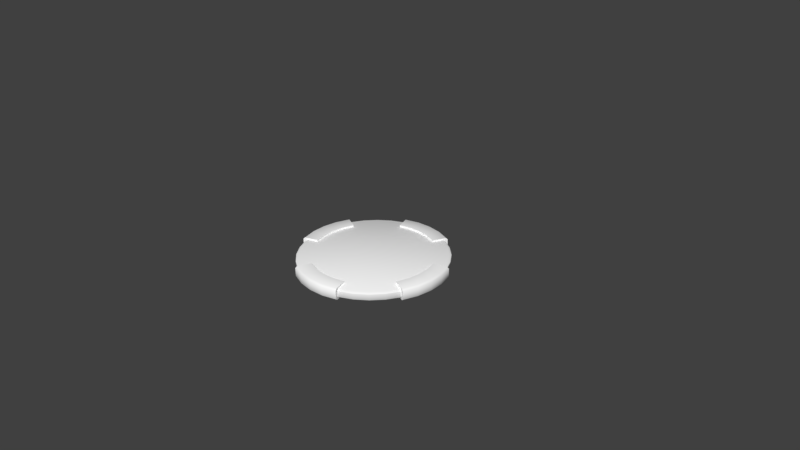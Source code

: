 # Source: platform.blend  (saved by Blender 2.77.0; exported with 4.5.12 LTS)
import bpy
from mathutils import Matrix  # noqa: F401  (used for matrix-valued properties, if any)

bpy.ops.wm.read_factory_settings(use_empty=True)
scene = bpy.context.scene
scene.name = 'Scene'

# ---- collections
col_collection_1 = bpy.data.collections.new('Collection 1'); scene.collection.children.link(col_collection_1)

# ---- materials (node trees are filled in below, after node groups)
mat_mat_platform = bpy.data.materials.new('mat-platform')
mat_mat_platform.alpha_threshold = 0.0
mat_mat_platform.use_transparent_shadow = False
mat_mat_platform.diffuse_color = (1.0, 1.0, 1.0, 1.0)
mat_mat_platform.specular_color = (0.02539, 0.02539, 0.02539)
mat_mat_platform.roughness = 0.5
mat_mat_platform.specular_intensity = 1.0

# ---- node groups
ng_auto_smooth = bpy.data.node_groups.new('Auto Smooth', 'GeometryNodeTree')
_s = ng_auto_smooth.interface.new_socket(name='Geometry', in_out='OUTPUT', socket_type='NodeSocketGeometry')
_s = ng_auto_smooth.interface.new_socket(name='Geometry', in_out='INPUT', socket_type='NodeSocketGeometry')
_s = ng_auto_smooth.interface.new_socket(name='Angle', in_out='INPUT', socket_type='NodeSocketFloat')
_s.subtype = 'ANGLE'
_s.min_value = 0.0
_s.max_value = 3.142
ng_auto_smooth.is_modifier = True
_N = ng_auto_smooth.nodes; _L = ng_auto_smooth.links
n0 = _N.new('NodeGroupOutput'); n0.name = 'Group Output'; n0.location = (480, -100)
n1 = _N.new('NodeGroupInput'); n1.name = 'Group Input'; n1.location = (-420, -300)
n2 = _N.new('NodeGroupInput'); n2.name = 'Group Input.001'; n2.location = (-60, -100)
n3 = _N.new('GeometryNodeSetShadeSmooth'); n3.name = 'Set Shade Smooth'; n3.location = (120, -100)
n3.domain = 'EDGE'
n4 = _N.new('GeometryNodeSetShadeSmooth'); n4.name = 'Set Shade Smooth.001'; n4.location = (300, -100)
n5 = _N.new('GeometryNodeInputMeshEdgeAngle'); n5.name = 'Edge Angle'; n5.location = (-420, -220)
n6 = _N.new('GeometryNodeInputEdgeSmooth'); n6.name = 'Is Edge Smooth'; n6.location = (-60, -160)
n7 = _N.new('GeometryNodeInputShadeSmooth'); n7.name = 'Is Face Smooth'; n7.location = (-240, -340)
n8 = _N.new('FunctionNodeBooleanMath'); n8.name = 'Boolean Math'; n8.location = (-60, -220)
n9 = _N.new('FunctionNodeCompare'); n9.name = 'Compare'; n9.location = (-240, -180)
n9.operation = 'LESS_EQUAL'
_L.new(n5.outputs[0], n9.inputs[0])
_L.new(n4.outputs[0], n0.inputs[0])
_L.new(n1.outputs[1], n9.inputs[1])
_L.new(n9.outputs[0], n8.inputs[0])
_L.new(n7.outputs[0], n8.inputs[1])
_L.new(n2.outputs[0], n3.inputs[0])
_L.new(n6.outputs[0], n3.inputs[1])
_L.new(n3.outputs[0], n4.inputs[0])
_L.new(n8.outputs[0], n3.inputs[2])
n0.is_active_output = True

# ---- material node trees

# ---- world
world_world = bpy.data.worlds.new('World'); scene.world = world_world
world_world.color = (0.05088, 0.05088, 0.05088)
world_world.use_sun_shadow = False
world_world.sun_shadow_jitter_overblur = 0.0
world_world.cycles.sampling_method = 'MANUAL'

# ---- cameras
cam_camera = bpy.data.cameras.new('Camera')
cam_camera.clip_end = 100.0
cam_camera.lens = 35.0
cam_camera.sensor_width = 32.0
cam_camera.sensor_height = 18.0
cam_camera.ortho_scale = 7.314
cam_camera.dof.focus_distance = 0.0
cam_camera.dof.aperture_fstop = 128.0

# ---- meshes
me_platform = bpy.data.meshes.new('platform')
me_platform.from_pydata([(-0.1906, 0.9581, -0.1016), (-2.482e-07, 0.9769, -0.1016), (1.0, 1.939e-06, -0.08394), (-0.3738, 0.9025, -0.1016), (-0.5427, 0.8123, -0.1016), (-0.6908, 0.6908, -0.1016), (-0.8123, 0.5427, -0.1016), (-0.9025, 0.3738, -0.1016), (-0.9581, 0.1906, -0.1016), (-0.9769, 4.485e-07, -0.1016), (-0.9581, -0.1906, -0.1016), (-0.9025, -0.3738, -0.1016), (-0.8123, -0.5427, -0.1016), (-0.6908, -0.6908, -0.1016), (-0.5427, -0.8123, -0.1016), (-0.3738, -0.9025, -0.1016), (-0.1906, -0.9581, -0.1016), (6.601e-07, -0.9769, -0.1016), (0.1906, -0.9581, -0.1016), (0.3738, -0.9025, -0.1016), (0.5427, -0.8123, -0.1016), (0.6908, -0.6908, -0.1016), (0.8123, -0.5427, -0.1016), (0.9025, -0.3738, -0.1016), (0.9581, -0.1906, -0.1016), (0.9769, 1.936e-06, -0.1016), (0.9581, 0.1906, -0.1016), (0.9025, 0.3738, -0.1016), (0.8123, 0.5427, -0.1016), (0.6908, 0.6908, -0.1016), (0.5427, 0.8123, -0.1016), (0.3738, 0.9025, -0.1016), (0.1906, 0.9581, -0.1016), (-0.1951, 0.9808, -0.006393), (-2.527e-07, 1.0, -0.006393), (-0.3827, 0.9239, -0.006393), (-0.5556, 0.8315, -0.006393), (-0.7071, 0.7071, -0.006393), (-0.8315, 0.5556, -0.006393), (-0.9239, 0.3827, -0.006393), (-0.9808, 0.1951, -0.006393), (-1.0, 4.451e-07, -0.006393), (-0.9808, -0.1951, -0.006393), (-0.9239, -0.3827, -0.006393), (-0.8315, -0.5556, -0.006393), (-0.7071, -0.7071, -0.006393), (-0.5556, -0.8315, -0.006393), (-0.3827, -0.9239, -0.006393), (-0.1951, -0.9808, -0.006393), (6.772e-07, -1.0, -0.006393), (0.1951, -0.9808, -0.006393), (0.3827, -0.9239, -0.006393), (0.5556, -0.8315, -0.006393), (0.7071, -0.7071, -0.006393), (0.8315, -0.5556, -0.006393), (0.9239, -0.3827, -0.006393), (0.9808, -0.1951, -0.006393), (1.0, 1.939e-06, -0.006393), (0.9808, 0.1951, -0.006393), (0.9239, 0.3827, -0.006393), (0.8315, 0.5556, -0.006393), (0.7071, 0.7071, -0.006393), (0.5556, 0.8315, -0.006393), (0.3827, 0.9239, -0.006393), (0.1951, 0.9808, -0.006393), (-0.1888, 0.9489, 0.01355), (-2.477e-07, 0.9675, 0.01355), (4.581e-08, 7.153e-07, 0.01355), (-0.3703, 0.8939, 0.01355), (-0.5375, 0.8045, 0.01355), (-0.6841, 0.6841, 0.01355), (-0.8045, 0.5375, 0.01355), (-0.8939, 0.3703, 0.01355), (-0.9489, 0.1888, 0.01355), (-0.9675, 4.5e-07, 0.01355), (-0.9489, -0.1888, 0.01355), (-0.8939, -0.3703, 0.01355), (-0.8045, -0.5375, 0.01355), (-0.6841, -0.6841, 0.01355), (-0.5375, -0.8045, 0.01355), (-0.3703, -0.8939, 0.01355), (-0.1888, -0.9489, 0.01355), (6.519e-07, -0.9675, 0.01355), (0.1888, -0.9489, 0.01355), (0.3703, -0.8939, 0.01355), (0.5375, -0.8045, 0.01355), (0.6841, -0.6841, 0.01355), (0.8045, -0.5375, 0.01355), (0.8939, -0.3703, 0.01355), (0.9489, -0.1888, 0.01355), (0.9675, 1.934e-06, 0.01355), (0.9489, 0.1888, 0.01355), (0.8939, 0.3703, 0.01355), (0.8045, 0.5375, 0.01355), (0.6841, 0.6841, 0.01355), (0.5375, 0.8045, 0.01355), (0.3703, 0.8939, 0.01355), (0.1888, 0.9489, 0.01355), (0.9808, -0.1951, -0.08394), (-0.7071, 0.7071, -0.08394), (-0.5556, 0.8315, -0.08394), (0.1951, 0.9808, -0.08394), (0.3827, 0.9239, -0.08394), (-0.8315, -0.5556, -0.08394), (-0.9239, -0.3827, -0.08394), (0.3827, -0.9239, -0.08394), (0.1951, -0.9808, -0.08394), (0.9808, 0.1951, -0.08394), (-0.8315, 0.5556, -0.08394), (-2.527e-07, 1.0, -0.08394), (-0.7071, -0.7071, -0.08394), (0.5556, -0.8315, -0.08394), (0.9239, 0.3827, -0.08394), (-0.9239, 0.3827, -0.08394), (-0.5556, -0.8315, -0.08394), (0.7071, -0.7071, -0.08394), (0.8315, 0.5556, -0.08394), (-0.9808, 0.1951, -0.08394), (-0.1951, 0.9808, -0.08394), (-0.3827, -0.9239, -0.08394), (0.8315, -0.5556, -0.08394), (0.7071, 0.7071, -0.08394), (-1.0, 4.451e-07, -0.08394), (-0.1951, -0.9808, -0.08394), (0.9239, -0.3827, -0.08394), (-0.3827, 0.9239, -0.08394), (0.5556, 0.8315, -0.08394), (-0.9808, -0.1951, -0.08394), (6.772e-07, -1.0, -0.08394), (-1.99e-07, 0.823, 0.03679), (0.1566, 0.8076, 0.03679), (-0.1566, 0.8076, 0.03679), (0.3949, 0.9595, 0.01271), (-0.1984, 1.022, 0.01369), (-2.679e-07, 1.042, 0.01369), (-0.3949, 0.9595, 0.01271), (0.3846, 0.9338, 0.03677), (-0.3846, 0.9338, 0.03677), (-0.1927, 0.9937, 0.03928), (0.1927, 0.9937, 0.03928), (0.1984, 1.022, 0.01369), (-2.613e-07, 1.013, 0.03928), (-0.3145, 0.7607, 0.03496), (0.3145, 0.7607, 0.03496), (-1.99e-07, 0.823, -0.1243), (0.1566, 0.8076, -0.1243), (-0.1566, 0.8076, -0.1243), (0.3949, 0.9595, -0.1003), (-0.1984, 1.022, -0.1012), (-2.679e-07, 1.042, -0.1012), (-0.3949, 0.9595, -0.1003), (0.3846, 0.9338, -0.1243), (-0.3846, 0.9338, -0.1243), (-0.1927, 0.9937, -0.1268), (0.1927, 0.9937, -0.1268), (0.1984, 1.022, -0.1012), (-2.613e-07, 1.013, -0.1268), (-0.3145, 0.7607, -0.1225), (0.3145, 0.7607, -0.1225), (-0.823, 3.526e-07, 0.03679), (-0.8076, 0.1566, 0.03679), (-0.8076, -0.1566, 0.03679), (-0.9595, 0.3949, 0.01271), (-1.022, -0.1984, 0.01369), (-1.042, 4.388e-07, 0.01369), (-0.9595, -0.3949, 0.01271), (-0.9338, 0.3846, 0.03677), (-0.9338, -0.3846, 0.03677), (-0.9937, -0.1927, 0.03928), (-0.9937, 0.1927, 0.03928), (-1.022, 0.1984, 0.01369), (-1.013, 4.431e-07, 0.03928), (-0.7607, -0.3145, 0.03496), (-0.7607, 0.3145, 0.03496), (-0.823, 3.526e-07, -0.1243), (-0.8076, 0.1566, -0.1243), (-0.8076, -0.1566, -0.1243), (-0.9595, 0.3949, -0.1003), (-1.022, -0.1984, -0.1012), (-1.042, 4.388e-07, -0.1012), (-0.9595, -0.3949, -0.1003), (-0.9338, 0.3846, -0.1243), (-0.9338, -0.3846, -0.1243), (-0.9937, -0.1927, -0.1268), (-0.9937, 0.1927, -0.1268), (-1.022, 0.1984, -0.1012), (-1.013, 4.431e-07, -0.1268), (-0.7607, -0.3145, -0.1225), (-0.7607, 0.3145, -0.1225), (4.143e-07, -0.823, 0.03679), (-0.1566, -0.8076, 0.03679), (0.1566, -0.8076, 0.03679), (-0.3949, -0.9595, 0.01271), (0.1984, -1.022, 0.01369), (3.654e-07, -1.042, 0.01369), (0.3949, -0.9595, 0.01271), (-0.3846, -0.9338, 0.03677), (0.3846, -0.9338, 0.03677), (0.1927, -0.9937, 0.03928), (-0.1927, -0.9937, 0.03928), (-0.1984, -1.022, 0.01369), (3.555e-07, -1.013, 0.03928), (0.3145, -0.7607, 0.03496), (-0.3145, -0.7607, 0.03496), (4.143e-07, -0.823, -0.1243), (-0.1566, -0.8076, -0.1243), (0.1566, -0.8076, -0.1243), (-0.3949, -0.9595, -0.1003), (0.1984, -1.022, -0.1012), (3.655e-07, -1.042, -0.1012), (0.3949, -0.9595, -0.1003), (-0.3846, -0.9338, -0.1243), (0.3846, -0.9338, -0.1243), (0.1927, -0.9937, -0.1268), (-0.1927, -0.9937, -0.1268), (-0.1984, -1.022, -0.1012), (3.556e-07, -1.013, -0.1268), (0.3145, -0.7607, -0.1225), (-0.3145, -0.7607, -0.1225), (0.823, 1.197e-06, 0.03679), (0.8076, -0.1566, 0.03679), (0.8076, 0.1566, 0.03679), (0.9595, -0.3949, 0.01271), (1.022, 0.1984, 0.01369), (1.042, 9.917e-07, 0.01369), (0.9595, 0.3949, 0.01271), (0.9338, -0.3846, 0.03677), (0.9338, 0.3846, 0.03677), (0.9937, 0.1927, 0.03928), (0.9937, -0.1927, 0.03928), (1.022, -0.1984, 0.01369), (1.013, 9.874e-07, 0.03928), (0.7607, 0.3145, 0.03496), (0.7607, -0.3145, 0.03496), (0.823, 1.197e-06, -0.1243), (0.8076, -0.1566, -0.1243), (0.8076, 0.1566, -0.1243), (0.9595, -0.3949, -0.1003), (1.022, 0.1984, -0.1012), (1.042, 9.917e-07, -0.1012), (0.9595, 0.3949, -0.1003), (0.9338, -0.3846, -0.1243), (0.9338, 0.3846, -0.1243), (0.9937, 0.1927, -0.1268), (0.9937, -0.1927, -0.1268), (1.022, -0.1984, -0.1012), (1.013, 9.874e-07, -0.1268), (0.7607, 0.3145, -0.1225), (0.7607, -0.3145, -0.1225)], [], [(24, 25, 2, 98), (4, 5, 99, 100), (31, 32, 101, 102), (11, 12, 103, 104), (18, 19, 105, 106), (25, 26, 107, 2), (5, 6, 108, 99), (32, 1, 109, 101), (12, 13, 110, 103), (19, 20, 111, 105), (26, 27, 112, 107), (6, 7, 113, 108), (13, 14, 114, 110), (20, 21, 115, 111), (27, 28, 116, 112), (7, 8, 117, 113), (1, 0, 118, 109), (14, 15, 119, 114), (21, 22, 120, 115), (28, 29, 121, 116), (8, 9, 122, 117), (15, 16, 123, 119), (22, 23, 124, 120), (0, 3, 125, 118), (29, 30, 126, 121), (9, 10, 127, 122), (16, 17, 128, 123), (23, 24, 98, 124), (3, 4, 100, 125), (30, 31, 102, 126), (10, 11, 104, 127), (17, 18, 106, 128), (37, 38, 71, 70), (57, 58, 91, 90), (50, 51, 84, 83), (43, 44, 77, 76), (63, 64, 97, 96), (36, 37, 70, 69), (56, 57, 90, 89), (49, 50, 83, 82), (42, 43, 76, 75), (62, 63, 96, 95), (35, 36, 69, 68), (55, 56, 89, 88), (48, 49, 82, 81), (41, 42, 75, 74), (61, 62, 95, 94), (33, 35, 68, 65), (54, 55, 88, 87), (47, 48, 81, 80), (40, 41, 74, 73), (60, 61, 94, 93), (53, 54, 87, 86), (46, 47, 80, 79), (34, 33, 65, 66), (39, 40, 73, 72), (59, 60, 93, 92), (52, 53, 86, 85), (45, 46, 79, 78), (38, 39, 72, 71), (58, 59, 92, 91), (51, 52, 85, 84), (44, 45, 78, 77), (64, 34, 66, 97), (98, 2, 57, 56), (100, 99, 37, 36), (102, 101, 64, 63), (104, 103, 44, 43), (106, 105, 51, 50), (2, 107, 58, 57), (99, 108, 38, 37), (101, 109, 34, 64), (103, 110, 45, 44), (105, 111, 52, 51), (107, 112, 59, 58), (108, 113, 39, 38), (110, 114, 46, 45), (111, 115, 53, 52), (112, 116, 60, 59), (113, 117, 40, 39), (109, 118, 33, 34), (114, 119, 47, 46), (115, 120, 54, 53), (116, 121, 61, 60), (117, 122, 41, 40), (119, 123, 48, 47), (120, 124, 55, 54), (118, 125, 35, 33), (121, 126, 62, 61), (122, 127, 42, 41), (123, 128, 49, 48), (124, 98, 56, 55), (125, 100, 36, 35), (126, 102, 63, 62), (127, 104, 43, 42), (128, 106, 50, 49), (67, 66, 65), (67, 65, 68), (67, 68, 69), (67, 69, 70), (67, 70, 71), (67, 71, 72), (67, 72, 73), (67, 73, 74), (67, 74, 75), (67, 75, 76), (67, 76, 77), (67, 77, 78), (67, 78, 79), (67, 79, 80), (67, 80, 81), (67, 81, 82), (67, 82, 83), (67, 83, 84), (67, 84, 85), (67, 85, 86), (67, 86, 87), (67, 87, 88), (67, 88, 89), (67, 89, 90), (67, 90, 91), (67, 91, 92), (67, 92, 93), (67, 93, 94), (67, 94, 95), (67, 95, 96), (67, 96, 97), (67, 97, 66), (150, 135, 133, 148), (155, 140, 132, 147), (148, 133, 134, 149), (132, 140, 139, 136), (133, 135, 137, 138), (134, 133, 138, 141), (140, 134, 141, 139), (139, 141, 129, 130), (138, 137, 142, 131), (141, 138, 131, 129), (136, 139, 130, 143), (147, 151, 154, 155), (148, 153, 152, 150), (149, 156, 153, 148), (155, 154, 156, 149), (154, 145, 144, 156), (153, 146, 157, 152), (156, 144, 146, 153), (151, 158, 145, 154), (136, 143, 158, 151), (142, 137, 152, 157), (157, 146, 131, 142), (143, 130, 145, 158), (146, 144, 129, 131), (144, 145, 130, 129), (149, 134, 140, 155), (151, 147, 132, 136), (152, 137, 135, 150), (180, 165, 163, 178), (185, 170, 162, 177), (178, 163, 164, 179), (162, 170, 169, 166), (163, 165, 167, 168), (164, 163, 168, 171), (170, 164, 171, 169), (169, 171, 159, 160), (168, 167, 172, 161), (171, 168, 161, 159), (166, 169, 160, 173), (177, 181, 184, 185), (178, 183, 182, 180), (179, 186, 183, 178), (185, 184, 186, 179), (184, 175, 174, 186), (183, 176, 187, 182), (186, 174, 176, 183), (181, 188, 175, 184), (166, 173, 188, 181), (172, 167, 182, 187), (187, 176, 161, 172), (173, 160, 175, 188), (176, 174, 159, 161), (174, 175, 160, 159), (179, 164, 170, 185), (181, 177, 162, 166), (182, 167, 165, 180), (210, 195, 193, 208), (215, 200, 192, 207), (208, 193, 194, 209), (192, 200, 199, 196), (193, 195, 197, 198), (194, 193, 198, 201), (200, 194, 201, 199), (199, 201, 189, 190), (198, 197, 202, 191), (201, 198, 191, 189), (196, 199, 190, 203), (207, 211, 214, 215), (208, 213, 212, 210), (209, 216, 213, 208), (215, 214, 216, 209), (214, 205, 204, 216), (213, 206, 217, 212), (216, 204, 206, 213), (211, 218, 205, 214), (196, 203, 218, 211), (202, 197, 212, 217), (217, 206, 191, 202), (203, 190, 205, 218), (206, 204, 189, 191), (204, 205, 190, 189), (209, 194, 200, 215), (211, 207, 192, 196), (212, 197, 195, 210), (240, 225, 223, 238), (245, 230, 222, 237), (238, 223, 224, 239), (222, 230, 229, 226), (223, 225, 227, 228), (224, 223, 228, 231), (230, 224, 231, 229), (229, 231, 219, 220), (228, 227, 232, 221), (231, 228, 221, 219), (226, 229, 220, 233), (237, 241, 244, 245), (238, 243, 242, 240), (239, 246, 243, 238), (245, 244, 246, 239), (244, 235, 234, 246), (243, 236, 247, 242), (246, 234, 236, 243), (241, 248, 235, 244), (226, 233, 248, 241), (232, 227, 242, 247), (247, 236, 221, 232), (233, 220, 235, 248), (236, 234, 219, 221), (234, 235, 220, 219), (239, 224, 230, 245), (241, 237, 222, 226), (242, 227, 225, 240)])
me_platform.polygons.foreach_set('use_smooth', [True] * 240)
_k = set([(129, 130), (129, 131), (130, 143), (131, 142), (132, 136), (132, 147), (135, 137), (135, 150), (136, 143), (137, 142), (142, 157), (143, 158), (144, 145), (144, 146), (145, 158), (146, 157), (147, 151), (150, 152), (151, 158), (152, 157), (159, 160), (159, 161), (160, 173), (161, 172), (162, 166), (162, 177), (165, 167), (165, 180), (166, 173), (167, 172), (172, 187), (173, 188), (174, 175), (174, 176), (175, 188), (176, 187), (177, 181), (180, 182), (181, 188), (182, 187), (189, 190), (189, 191), (190, 203), (191, 202), (192, 196), (192, 207), (195, 197), (195, 210), (196, 203), (197, 202), (202, 217), (203, 218), (204, 205), (204, 206), (205, 218), (206, 217), (207, 211), (210, 212), (211, 218), (212, 217), (219, 220), (219, 221), (220, 233), (221, 232), (222, 226), (222, 237), (225, 227), (225, 240), (226, 233), (227, 232), (232, 247), (233, 248), (234, 235), (234, 236), (235, 248), (236, 247), (237, 241), (240, 242), (241, 248), (242, 247)])
me_platform.attributes.new('sharp_edge', 'BOOLEAN', 'EDGE').data.foreach_set('value', [ (min(e.vertices), max(e.vertices)) in _k for e in me_platform.edges])
_uv = me_platform.uv_layers.new(name='UVMap')
_uv.uv.foreach_set('vector', [0.8386, 0.6817, 0.8255, 0.7478, 0.8158, 0.7448, 0.8286, 0.6807, 0.2311, 0.866, 0.1937, 0.81, 0.2026, 0.8052, 0.239, 0.8596, 0.5304, 0.9899, 0.463, 0.9899, 0.464, 0.9799, 0.5294, 0.9799, 0.2311, 0.4301, 0.2788, 0.3825, 0.2851, 0.3903, 0.2389, 0.4365, 0.6587, 0.3451, 0.7147, 0.3825, 0.7082, 0.3903, 0.6539, 0.3539, 0.8255, 0.7478, 0.7997, 0.81, 0.7908, 0.8052, 0.8158, 0.7448, 0.1937, 0.81, 0.168, 0.7478, 0.1776, 0.7449, 0.2026, 0.8052, 0.463, 0.9899, 0.397, 0.9768, 0.3999, 0.9671, 0.464, 0.9799, 0.2788, 0.3825, 0.3348, 0.3451, 0.3395, 0.354, 0.2851, 0.3903, 0.7147, 0.3825, 0.7623, 0.4301, 0.7545, 0.4365, 0.7082, 0.3903, 0.7997, 0.81, 0.7623, 0.866, 0.7545, 0.8596, 0.7908, 0.8052, 0.168, 0.7478, 0.1548, 0.6817, 0.1649, 0.6807, 0.1776, 0.7449, 0.3348, 0.3451, 0.397, 0.3193, 0.3999, 0.3289, 0.3395, 0.354, 0.7623, 0.4301, 0.7997, 0.4861, 0.7908, 0.4908, 0.7545, 0.4365, 0.7623, 0.866, 0.7147, 0.9136, 0.7083, 0.9058, 0.7545, 0.8596, 0.1548, 0.6817, 0.1548, 0.6144, 0.1649, 0.6154, 0.1649, 0.6807, 0.397, 0.9768, 0.3348, 0.951, 0.3395, 0.9421, 0.3999, 0.9671, 0.397, 0.3193, 0.463, 0.3061, 0.464, 0.3162, 0.3999, 0.3289, 0.7997, 0.4861, 0.8255, 0.5483, 0.8158, 0.5512, 0.7908, 0.4908, 0.7147, 0.9136, 0.6587, 0.951, 0.6539, 0.9421, 0.7083, 0.9058, 0.1548, 0.6144, 0.1679, 0.5483, 0.1776, 0.5513, 0.1649, 0.6154, 0.463, 0.3061, 0.5304, 0.3061, 0.5294, 0.3162, 0.464, 0.3162, 0.8255, 0.5483, 0.8386, 0.6144, 0.8286, 0.6153, 0.8158, 0.5512, 0.3348, 0.951, 0.2788, 0.9136, 0.2852, 0.9058, 0.3395, 0.9421, 0.6587, 0.951, 0.5964, 0.9768, 0.5935, 0.9671, 0.6539, 0.9421, 0.1679, 0.5483, 0.1937, 0.4861, 0.2026, 0.4909, 0.1776, 0.5513, 0.5304, 0.3061, 0.5964, 0.3193, 0.5935, 0.3289, 0.5294, 0.3162, 0.8386, 0.6144, 0.8386, 0.6817, 0.8286, 0.6807, 0.8286, 0.6153, 0.2788, 0.9136, 0.2311, 0.866, 0.239, 0.8596, 0.2852, 0.9058, 0.5964, 0.9768, 0.5304, 0.9899, 0.5294, 0.9799, 0.5935, 0.9671, 0.1937, 0.4861, 0.2311, 0.4301, 0.2389, 0.4365, 0.2026, 0.4909, 0.5964, 0.3193, 0.6587, 0.3451, 0.6539, 0.3539, 0.5935, 0.3289, 0.2253, 0.7929, 0.2022, 0.7372, 0.2109, 0.7345, 0.2332, 0.7886, 0.7911, 0.7375, 0.768, 0.7932, 0.76, 0.789, 0.7824, 0.7349, 0.6419, 0.3768, 0.692, 0.4103, 0.6863, 0.4173, 0.6377, 0.3847, 0.259, 0.4527, 0.3017, 0.4101, 0.3074, 0.417, 0.266, 0.4584, 0.5267, 0.9542, 0.4664, 0.9542, 0.4672, 0.9452, 0.5258, 0.9453, 0.2588, 0.8431, 0.2253, 0.7929, 0.2332, 0.7886, 0.2657, 0.8373, 0.8029, 0.6784, 0.7911, 0.7375, 0.7824, 0.7349, 0.7939, 0.6775, 0.5862, 0.3537, 0.6419, 0.3768, 0.6377, 0.3847, 0.5836, 0.3623, 0.2255, 0.5028, 0.259, 0.4527, 0.266, 0.4584, 0.2334, 0.5071, 0.5858, 0.9425, 0.5267, 0.9542, 0.5258, 0.9453, 0.5832, 0.9339, 0.3014, 0.8857, 0.2588, 0.8431, 0.2657, 0.8373, 0.3071, 0.8788, 0.8029, 0.6181, 0.8029, 0.6784, 0.7939, 0.6775, 0.7939, 0.619, 0.5271, 0.3419, 0.5862, 0.3537, 0.5836, 0.3623, 0.5262, 0.3508, 0.2023, 0.5585, 0.2255, 0.5028, 0.2334, 0.5071, 0.211, 0.5611, 0.6416, 0.9195, 0.5858, 0.9425, 0.5832, 0.9339, 0.6373, 0.9115, 0.3515, 0.9193, 0.3014, 0.8857, 0.3071, 0.8788, 0.3557, 0.9113, 0.7912, 0.5589, 0.8029, 0.6181, 0.7939, 0.619, 0.7826, 0.5615, 0.4667, 0.3418, 0.5271, 0.3419, 0.5262, 0.3508, 0.4676, 0.3508, 0.1905, 0.6177, 0.2023, 0.5585, 0.211, 0.5611, 0.1995, 0.6186, 0.6917, 0.886, 0.6416, 0.9195, 0.6373, 0.9115, 0.686, 0.879, 0.7681, 0.5032, 0.7912, 0.5589, 0.7826, 0.5615, 0.7602, 0.5074, 0.4076, 0.3536, 0.4667, 0.3418, 0.4676, 0.3508, 0.4102, 0.3622, 0.4072, 0.9424, 0.3515, 0.9193, 0.3557, 0.9113, 0.4098, 0.9338, 0.1905, 0.678, 0.1905, 0.6177, 0.1995, 0.6186, 0.1995, 0.6771, 0.7344, 0.8434, 0.6917, 0.886, 0.686, 0.879, 0.7274, 0.8377, 0.7347, 0.453, 0.7681, 0.5032, 0.7602, 0.5074, 0.7277, 0.4587, 0.3518, 0.3766, 0.4076, 0.3536, 0.4102, 0.3622, 0.3561, 0.3845, 0.2022, 0.7372, 0.1905, 0.678, 0.1995, 0.6771, 0.2109, 0.7345, 0.768, 0.7932, 0.7344, 0.8434, 0.7274, 0.8377, 0.76, 0.789, 0.692, 0.4103, 0.7347, 0.453, 0.7277, 0.4587, 0.6863, 0.4173, 0.3017, 0.4101, 0.3518, 0.3766, 0.3561, 0.3845, 0.3074, 0.417, 0.4664, 0.9542, 0.4072, 0.9424, 0.4098, 0.9338, 0.4672, 0.9452, 0.8286, 0.6807, 0.8158, 0.7448, 0.7911, 0.7375, 0.8029, 0.6784, 0.239, 0.8596, 0.2026, 0.8052, 0.2253, 0.7929, 0.2588, 0.8431, 0.5294, 0.9799, 0.464, 0.9799, 0.4664, 0.9542, 0.5267, 0.9542, 0.2389, 0.4365, 0.2851, 0.3903, 0.3017, 0.4101, 0.259, 0.4527, 0.6539, 0.3539, 0.7082, 0.3903, 0.692, 0.4103, 0.6419, 0.3768, 0.8158, 0.7448, 0.7908, 0.8052, 0.768, 0.7932, 0.7911, 0.7375, 0.2026, 0.8052, 0.1776, 0.7449, 0.2022, 0.7372, 0.2253, 0.7929, 0.464, 0.9799, 0.3999, 0.9671, 0.4072, 0.9424, 0.4664, 0.9542, 0.2851, 0.3903, 0.3395, 0.354, 0.3518, 0.3766, 0.3017, 0.4101, 0.7082, 0.3903, 0.7545, 0.4365, 0.7347, 0.453, 0.692, 0.4103, 0.7908, 0.8052, 0.7545, 0.8596, 0.7344, 0.8434, 0.768, 0.7932, 0.1776, 0.7449, 0.1649, 0.6807, 0.1905, 0.678, 0.2022, 0.7372, 0.3395, 0.354, 0.3999, 0.3289, 0.4076, 0.3536, 0.3518, 0.3766, 0.7545, 0.4365, 0.7908, 0.4908, 0.7681, 0.5032, 0.7347, 0.453, 0.7545, 0.8596, 0.7083, 0.9058, 0.6917, 0.886, 0.7344, 0.8434, 0.1649, 0.6807, 0.1649, 0.6154, 0.1905, 0.6177, 0.1905, 0.678, 0.3999, 0.9671, 0.3395, 0.9421, 0.3515, 0.9193, 0.4072, 0.9424, 0.3999, 0.3289, 0.464, 0.3162, 0.4667, 0.3418, 0.4076, 0.3536, 0.7908, 0.4908, 0.8158, 0.5512, 0.7912, 0.5589, 0.7681, 0.5032, 0.7083, 0.9058, 0.6539, 0.9421, 0.6416, 0.9195, 0.6917, 0.886, 0.1649, 0.6154, 0.1776, 0.5513, 0.2023, 0.5585, 0.1905, 0.6177, 0.464, 0.3162, 0.5294, 0.3162, 0.5271, 0.3419, 0.4667, 0.3418, 0.8158, 0.5512, 0.8286, 0.6153, 0.8029, 0.6181, 0.7912, 0.5589, 0.3395, 0.9421, 0.2852, 0.9058, 0.3014, 0.8857, 0.3515, 0.9193, 0.6539, 0.9421, 0.5935, 0.9671, 0.5858, 0.9425, 0.6416, 0.9195, 0.1776, 0.5513, 0.2026, 0.4909, 0.2255, 0.5028, 0.2023, 0.5585, 0.5294, 0.3162, 0.5935, 0.3289, 0.5862, 0.3537, 0.5271, 0.3419, 0.8286, 0.6153, 0.8286, 0.6807, 0.8029, 0.6784, 0.8029, 0.6181, 0.2852, 0.9058, 0.239, 0.8596, 0.2588, 0.8431, 0.3014, 0.8857, 0.5935, 0.9671, 0.5294, 0.9799, 0.5267, 0.9542, 0.5858, 0.9425, 0.2026, 0.4909, 0.2389, 0.4365, 0.259, 0.4527, 0.2255, 0.5028, 0.5935, 0.3289, 0.6539, 0.3539, 0.6419, 0.3768, 0.5862, 0.3537, 0.4967, 0.648, 0.4098, 0.9338, 0.3557, 0.9113, 0.4967, 0.648, 0.3557, 0.9113, 0.3071, 0.8788, 0.4967, 0.648, 0.3071, 0.8788, 0.2657, 0.8373, 0.4967, 0.648, 0.2657, 0.8373, 0.2332, 0.7886, 0.4967, 0.648, 0.2332, 0.7886, 0.2109, 0.7345, 0.4967, 0.648, 0.2109, 0.7345, 0.1995, 0.6771, 0.4967, 0.648, 0.1995, 0.6771, 0.1995, 0.6186, 0.4967, 0.648, 0.1995, 0.6186, 0.211, 0.5611, 0.4967, 0.648, 0.211, 0.5611, 0.2334, 0.5071, 0.4967, 0.648, 0.2334, 0.5071, 0.266, 0.4584, 0.4967, 0.648, 0.266, 0.4584, 0.3074, 0.417, 0.4967, 0.648, 0.3074, 0.417, 0.3561, 0.3845, 0.4967, 0.648, 0.3561, 0.3845, 0.4102, 0.3622, 0.4967, 0.648, 0.4102, 0.3622, 0.4676, 0.3508, 0.4967, 0.648, 0.4676, 0.3508, 0.5262, 0.3508, 0.4967, 0.648, 0.5262, 0.3508, 0.5836, 0.3623, 0.4967, 0.648, 0.5836, 0.3623, 0.6377, 0.3847, 0.4967, 0.648, 0.6377, 0.3847, 0.6863, 0.4173, 0.4967, 0.648, 0.6863, 0.4173, 0.7277, 0.4587, 0.4967, 0.648, 0.7277, 0.4587, 0.7602, 0.5074, 0.4967, 0.648, 0.7602, 0.5074, 0.7826, 0.5615, 0.4967, 0.648, 0.7826, 0.5615, 0.7939, 0.619, 0.4967, 0.648, 0.7939, 0.619, 0.7939, 0.6775, 0.4967, 0.648, 0.7939, 0.6775, 0.7824, 0.7349, 0.4967, 0.648, 0.7824, 0.7349, 0.76, 0.789, 0.4967, 0.648, 0.76, 0.789, 0.7274, 0.8377, 0.4967, 0.648, 0.7274, 0.8377, 0.686, 0.879, 0.4967, 0.648, 0.686, 0.879, 0.6373, 0.9115, 0.4967, 0.648, 0.6373, 0.9115, 0.5832, 0.9339, 0.4967, 0.648, 0.5832, 0.9339, 0.5258, 0.9453, 0.4967, 0.648, 0.5258, 0.9453, 0.4672, 0.9452, 0.4967, 0.648, 0.4672, 0.9452, 0.4098, 0.9338, 0.6394, 0.2303, 0.6383, 0.1794, 0.729, 0.1812, 0.729, 0.2259, 0.8982, 0.2252, 0.8988, 0.1803, 0.9895, 0.1772, 0.9899, 0.2287, 0.729, 0.2259, 0.729, 0.1812, 0.8138, 0.1811, 0.8133, 0.2247, 0.9895, 0.1772, 0.8988, 0.1803, 0.8985, 0.1672, 0.9879, 0.1633, 0.729, 0.1812, 0.6383, 0.1794, 0.6397, 0.1657, 0.7291, 0.1683, 0.8138, 0.1811, 0.729, 0.1812, 0.7291, 0.1683, 0.8137, 0.1683, 0.8988, 0.1803, 0.8138, 0.1811, 0.8137, 0.1683, 0.8985, 0.1672, 0.8985, 0.1672, 0.8137, 0.1683, 0.8134, 0.08344, 0.8942, 0.08314, 0.7291, 0.1683, 0.6397, 0.1657, 0.6524, 0.08042, 0.7323, 0.08403, 0.8137, 0.1683, 0.7291, 0.1683, 0.7323, 0.08403, 0.8134, 0.08344, 0.9879, 0.1633, 0.8985, 0.1672, 0.8942, 0.08314, 0.9736, 0.07833, 0.9899, 0.2287, 0.9882, 0.2428, 0.8978, 0.2383, 0.8982, 0.2252, 0.729, 0.2259, 0.7294, 0.2387, 0.6412, 0.2439, 0.6394, 0.2303, 0.8133, 0.2247, 0.8134, 0.2374, 0.7294, 0.2387, 0.729, 0.2259, 0.8982, 0.2252, 0.8978, 0.2383, 0.8134, 0.2374, 0.8133, 0.2247, 0.8978, 0.2383, 0.8937, 0.3214, 0.8135, 0.3213, 0.8134, 0.2374, 0.7294, 0.2387, 0.7338, 0.321, 0.6569, 0.3283, 0.6412, 0.2439, 0.8134, 0.2374, 0.8135, 0.3213, 0.7338, 0.321, 0.7294, 0.2387, 0.9882, 0.2428, 0.9721, 0.329, 0.8937, 0.3214, 0.8978, 0.2383, 0.8042, 0.4529, 0.8042, 0.34, 0.8937, 0.34, 0.8937, 0.4529, 0.8939, 0.34, 0.8939, 0.4529, 0.8044, 0.4529, 0.8044, 0.34, 0.6547, 0.01018, 0.7344, 0.01279, 0.7323, 0.08403, 0.6524, 0.08042, 0.9736, 0.07833, 0.8942, 0.08314, 0.8929, 0.01303, 0.9705, 0.01018, 0.7344, 0.01279, 0.8138, 0.01339, 0.8134, 0.08344, 0.7323, 0.08403, 0.8138, 0.01339, 0.8929, 0.01303, 0.8942, 0.08314, 0.8134, 0.08344, 0.8133, 0.2247, 0.8138, 0.1811, 0.8988, 0.1803, 0.8982, 0.2252, 0.8937, 0.4529, 0.8817, 0.4671, 0.8162, 0.4671, 0.8042, 0.4529, 0.8044, 0.4529, 0.8939, 0.4529, 0.8819, 0.4671, 0.8164, 0.4671, 0.6394, 0.2303, 0.6383, 0.1794, 0.729, 0.1812, 0.729, 0.2259, 0.8982, 0.2252, 0.8988, 0.1803, 0.9895, 0.1772, 0.9899, 0.2287, 0.729, 0.2259, 0.729, 0.1812, 0.8138, 0.1811, 0.8133, 0.2247, 0.9895, 0.1772, 0.8988, 0.1803, 0.8985, 0.1672, 0.9879, 0.1633, 0.729, 0.1812, 0.6383, 0.1794, 0.6397, 0.1657, 0.7291, 0.1683, 0.8138, 0.1811, 0.729, 0.1812, 0.7291, 0.1683, 0.8137, 0.1683, 0.8988, 0.1803, 0.8138, 0.1811, 0.8137, 0.1683, 0.8985, 0.1672, 0.8985, 0.1672, 0.8137, 0.1683, 0.8134, 0.08344, 0.8942, 0.08314, 0.7291, 0.1683, 0.6397, 0.1657, 0.6524, 0.08042, 0.7323, 0.08403, 0.8137, 0.1683, 0.7291, 0.1683, 0.7323, 0.08403, 0.8134, 0.08344, 0.9879, 0.1633, 0.8985, 0.1672, 0.8942, 0.08314, 0.9736, 0.07833, 0.9899, 0.2287, 0.9882, 0.2428, 0.8978, 0.2383, 0.8982, 0.2252, 0.729, 0.2259, 0.7294, 0.2387, 0.6412, 0.2439, 0.6394, 0.2303, 0.8133, 0.2247, 0.8134, 0.2374, 0.7294, 0.2387, 0.729, 0.2259, 0.8982, 0.2252, 0.8978, 0.2383, 0.8134, 0.2374, 0.8133, 0.2247, 0.8978, 0.2383, 0.8937, 0.3214, 0.8135, 0.3213, 0.8134, 0.2374, 0.7294, 0.2387, 0.7338, 0.321, 0.6569, 0.3283, 0.6412, 0.2439, 0.8134, 0.2374, 0.8135, 0.3213, 0.7338, 0.321, 0.7294, 0.2387, 0.9882, 0.2428, 0.9721, 0.329, 0.8937, 0.3214, 0.8978, 0.2383, 0.8042, 0.4529, 0.8042, 0.34, 0.8937, 0.34, 0.8937, 0.4529, 0.8939, 0.34, 0.8939, 0.4529, 0.8044, 0.4529, 0.8044, 0.34, 0.6547, 0.01018, 0.7344, 0.01279, 0.7323, 0.08403, 0.6524, 0.08042, 0.9736, 0.07833, 0.8942, 0.08314, 0.8929, 0.01303, 0.9705, 0.01018, 0.7344, 0.01279, 0.8138, 0.01339, 0.8134, 0.08344, 0.7323, 0.08403, 0.8138, 0.01339, 0.8929, 0.01303, 0.8942, 0.08314, 0.8134, 0.08344, 0.8133, 0.2247, 0.8138, 0.1811, 0.8988, 0.1803, 0.8982, 0.2252, 0.8937, 0.4529, 0.8817, 0.4671, 0.8162, 0.4671, 0.8042, 0.4529, 0.8044, 0.4529, 0.8939, 0.4529, 0.8819, 0.4671, 0.8164, 0.4671, 0.6394, 0.2303, 0.6383, 0.1794, 0.729, 0.1812, 0.729, 0.2259, 0.8982, 0.2252, 0.8988, 0.1803, 0.9895, 0.1772, 0.9899, 0.2287, 0.729, 0.2259, 0.729, 0.1812, 0.8138, 0.1811, 0.8133, 0.2247, 0.9895, 0.1772, 0.8988, 0.1803, 0.8985, 0.1672, 0.9879, 0.1633, 0.729, 0.1812, 0.6383, 0.1794, 0.6397, 0.1657, 0.7291, 0.1683, 0.8138, 0.1811, 0.729, 0.1812, 0.7291, 0.1683, 0.8137, 0.1683, 0.8988, 0.1803, 0.8138, 0.1811, 0.8137, 0.1683, 0.8985, 0.1672, 0.8985, 0.1672, 0.8137, 0.1683, 0.8134, 0.08344, 0.8942, 0.08314, 0.7291, 0.1683, 0.6397, 0.1657, 0.6524, 0.08042, 0.7323, 0.08403, 0.8137, 0.1683, 0.7291, 0.1683, 0.7323, 0.08403, 0.8134, 0.08344, 0.9879, 0.1633, 0.8985, 0.1672, 0.8942, 0.08314, 0.9736, 0.07833, 0.9899, 0.2287, 0.9882, 0.2428, 0.8978, 0.2383, 0.8982, 0.2252, 0.729, 0.2259, 0.7294, 0.2387, 0.6412, 0.2439, 0.6394, 0.2303, 0.8133, 0.2247, 0.8134, 0.2374, 0.7294, 0.2387, 0.729, 0.2259, 0.8982, 0.2252, 0.8978, 0.2383, 0.8134, 0.2374, 0.8133, 0.2247, 0.8978, 0.2383, 0.8937, 0.3214, 0.8135, 0.3213, 0.8134, 0.2374, 0.7294, 0.2387, 0.7338, 0.321, 0.6569, 0.3283, 0.6412, 0.2439, 0.8134, 0.2374, 0.8135, 0.3213, 0.7338, 0.321, 0.7294, 0.2387, 0.9882, 0.2428, 0.9721, 0.329, 0.8937, 0.3214, 0.8978, 0.2383, 0.8042, 0.4529, 0.8042, 0.34, 0.8937, 0.34, 0.8937, 0.4529, 0.8939, 0.34, 0.8939, 0.4529, 0.8044, 0.4529, 0.8044, 0.34, 0.6547, 0.01018, 0.7344, 0.01279, 0.7323, 0.08403, 0.6524, 0.08042, 0.9736, 0.07833, 0.8942, 0.08314, 0.8929, 0.01303, 0.9705, 0.01018, 0.7344, 0.01279, 0.8138, 0.01339, 0.8134, 0.08344, 0.7323, 0.08403, 0.8138, 0.01339, 0.8929, 0.01303, 0.8942, 0.08314, 0.8134, 0.08344, 0.8133, 0.2247, 0.8138, 0.1811, 0.8988, 0.1803, 0.8982, 0.2252, 0.8937, 0.4529, 0.8817, 0.4671, 0.8162, 0.4671, 0.8042, 0.4529, 0.8044, 0.4529, 0.8939, 0.4529, 0.8819, 0.4671, 0.8164, 0.4671, 0.6394, 0.2303, 0.6383, 0.1794, 0.729, 0.1812, 0.729, 0.2259, 0.8982, 0.2252, 0.8988, 0.1803, 0.9895, 0.1772, 0.9899, 0.2287, 0.729, 0.2259, 0.729, 0.1812, 0.8138, 0.1811, 0.8133, 0.2247, 0.9895, 0.1772, 0.8988, 0.1803, 0.8985, 0.1672, 0.9879, 0.1633, 0.729, 0.1812, 0.6383, 0.1794, 0.6397, 0.1657, 0.7291, 0.1683, 0.8138, 0.1811, 0.729, 0.1812, 0.7291, 0.1683, 0.8137, 0.1683, 0.8988, 0.1803, 0.8138, 0.1811, 0.8137, 0.1683, 0.8985, 0.1672, 0.8985, 0.1672, 0.8137, 0.1683, 0.8134, 0.08344, 0.8942, 0.08314, 0.7291, 0.1683, 0.6397, 0.1657, 0.6524, 0.08042, 0.7323, 0.08403, 0.8137, 0.1683, 0.7291, 0.1683, 0.7323, 0.08403, 0.8134, 0.08344, 0.9879, 0.1633, 0.8985, 0.1672, 0.8942, 0.08314, 0.9736, 0.07833, 0.9899, 0.2287, 0.9882, 0.2428, 0.8978, 0.2383, 0.8982, 0.2252, 0.729, 0.2259, 0.7294, 0.2387, 0.6412, 0.2439, 0.6394, 0.2303, 0.8133, 0.2247, 0.8134, 0.2374, 0.7294, 0.2387, 0.729, 0.2259, 0.8982, 0.2252, 0.8978, 0.2383, 0.8134, 0.2374, 0.8133, 0.2247, 0.8978, 0.2383, 0.8937, 0.3214, 0.8135, 0.3213, 0.8134, 0.2374, 0.7294, 0.2387, 0.7338, 0.321, 0.6569, 0.3283, 0.6412, 0.2439, 0.8134, 0.2374, 0.8135, 0.3213, 0.7338, 0.321, 0.7294, 0.2387, 0.9882, 0.2428, 0.9721, 0.329, 0.8937, 0.3214, 0.8978, 0.2383, 0.8042, 0.4529, 0.8042, 0.34, 0.8937, 0.34, 0.8937, 0.4529, 0.8939, 0.34, 0.8939, 0.4529, 0.8044, 0.4529, 0.8044, 0.34, 0.6547, 0.01018, 0.7344, 0.01279, 0.7323, 0.08403, 0.6524, 0.08042, 0.9736, 0.07833, 0.8942, 0.08314, 0.8929, 0.01303, 0.9705, 0.01018, 0.7344, 0.01279, 0.8138, 0.01339, 0.8134, 0.08344, 0.7323, 0.08403, 0.8138, 0.01339, 0.8929, 0.01303, 0.8942, 0.08314, 0.8134, 0.08344, 0.8133, 0.2247, 0.8138, 0.1811, 0.8988, 0.1803, 0.8982, 0.2252, 0.8937, 0.4529, 0.8817, 0.4671, 0.8162, 0.4671, 0.8042, 0.4529, 0.8044, 0.4529, 0.8939, 0.4529, 0.8819, 0.4671, 0.8164, 0.4671])
me_platform.materials.append(mat_mat_platform)
me_platform.use_remesh_preserve_volume = False
me_platform.use_remesh_preserve_attributes = False
me_platform.use_mirror_vertex_groups = False
me_platform.update()

# ---- objects
ob_camera = bpy.data.objects.new('Camera', cam_camera)
ob_platform = bpy.data.objects.new('platform', me_platform)

# ---- transforms, parenting, visibility, modifiers, constraints
ob_camera.location = (7.481, -6.508, 5.344)
ob_camera.rotation_euler = (1.109, 0.01082, 0.8149)
ob_camera.lock_rotations_4d = False
ob_camera.empty_display_type = 'ARROWS'
ob_camera.color = (0.0, 0.0, 0.0, 0.0)
ob_camera.display_type = 'WIRE'
ob_camera.lineart.crease_threshold = 0.0
ob_platform.location = (0.0, 0.0, 0.0)
ob_platform.lineart.crease_threshold = 0.0
_m = ob_platform.modifiers.new('Auto Smooth', 'NODES')
_m.node_group = ng_auto_smooth
_gi = [s.identifier for s in ng_auto_smooth.interface.items_tree if s.item_type == 'SOCKET' and s.in_out == 'INPUT']
_m[_gi[1]] = 0.925  # Angle

# ---- collection membership
col_collection_1.objects.link(ob_camera)
col_collection_1.objects.link(ob_platform)

# ---- scene / render settings (as saved in the file)
scene.camera = ob_camera
scene.frame_start = 1; scene.frame_end = 250; scene.frame_set(1)
scene.render.engine = 'BLENDER_EEVEE_NEXT'
scene.render.resolution_percentage = 50
scene.render.dither_intensity = 0.0
scene.cycles.use_denoising = False
scene.cycles.samples = 128
scene.cycles.sampling_pattern = 'TABULATED_SOBOL'
scene.cycles.light_sampling_threshold = 0.0
scene.cycles.use_adaptive_sampling = False
scene.cycles.use_light_tree = False
scene.cycles.blur_glossy = 0.0
scene.cycles.sample_clamp_indirect = 0.0
scene.view_settings.view_transform = 'Standard'
bpy.context.view_layer.update()

# ---- added for rendering (the .blend has no usable light): sun
light_auto_sun = bpy.data.lights.new('AutoSun', 'SUN')
light_auto_sun.energy = 3.0
light_auto_sun.angle = 0.0523599
ob_auto_sun = bpy.data.objects.new('AutoSun', light_auto_sun)
scene.collection.objects.link(ob_auto_sun)
ob_auto_sun.rotation_euler = (0.872665, 0.174533, 0.523599)
bpy.context.view_layer.update()
